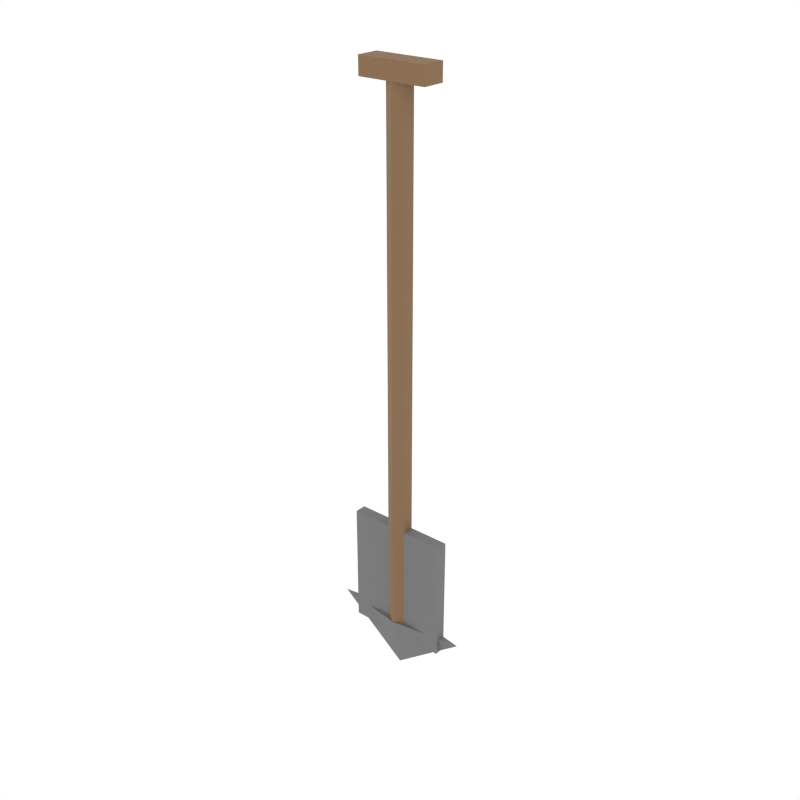 # Source: basic_shovel.blend  (saved by Blender 5.1.30; exported with 4.5.12 LTS)
import bpy
from mathutils import Matrix  # noqa: F401  (used for matrix-valued properties, if any)

bpy.ops.wm.read_factory_settings(use_empty=True)
scene = bpy.context.scene
scene.name = 'Scene'

# ---- collections
col_collection_1 = bpy.data.collections.new('Collection 1'); scene.collection.children.link(col_collection_1)

# ---- materials (node trees are filled in below, after node groups)
mat_woodhandle = bpy.data.materials.new('WoodHandle')
mat_ironhead = bpy.data.materials.new('IronHead')

# ---- material node trees
mat_woodhandle.use_nodes = True; mat_woodhandle.node_tree.nodes.clear()
_N = mat_woodhandle.node_tree.nodes; _L = mat_woodhandle.node_tree.links
n0 = _N.new('ShaderNodeBsdfPrincipled'); n0.name = 'Principled BSDF'; n0.location = (-200, 100)
n0.inputs[0].default_value = (0.2392, 0.1412, 0.07059, 1.0)
n0.inputs[2].default_value = 0.9
n1 = _N.new('ShaderNodeOutputMaterial'); n1.name = 'Material Output'; n1.location = (200, 100)
_L.new(n0.outputs[0], n1.inputs[0])
n1.is_active_output = True
mat_ironhead.use_nodes = True; mat_ironhead.node_tree.nodes.clear()
_N = mat_ironhead.node_tree.nodes; _L = mat_ironhead.node_tree.links
n0 = _N.new('ShaderNodeBsdfPrincipled'); n0.name = 'Principled BSDF'; n0.location = (-200, 100)
n0.inputs[0].default_value = (0.1765, 0.1765, 0.1765, 1.0)
n0.inputs[2].default_value = 0.9
n1 = _N.new('ShaderNodeOutputMaterial'); n1.name = 'Material Output'; n1.location = (200, 100)
_L.new(n0.outputs[0], n1.inputs[0])
n1.is_active_output = True

# ---- world
world_world = bpy.data.worlds.new('World'); scene.world = world_world
world_world.use_nodes = True; world_world.node_tree.nodes.clear()
_N = world_world.node_tree.nodes; _L = world_world.node_tree.links
n0 = _N.new('ShaderNodeOutputWorld'); n0.name = 'World Output'; n0.location = (280, 0)
n1 = _N.new('ShaderNodeBackground'); n1.name = 'Background'; n1.location = (0, 0)
n1.inputs[0].default_value = (1.0, 1.0, 1.0, 1.0)
n2 = _N.new('NodeFrame'); n2.name = 'Frame'; n2.location = (0, 0)
n2.label = 'Versioning: Use Nodes was removed'
n2.width = 150
n0.parent = n2
n1.parent = n2
_L.new(n1.outputs[0], n0.inputs[0])
n0.is_active_output = True
world_world.color = (1.0, 1.0, 1.0)
world_world.use_sun_shadow = False
world_world.sun_shadow_jitter_overblur = 0.0
world_world.cycles.sampling_method = 'NONE'
world_world.cycles.sample_map_resolution = 256

# ---- meshes
me_cylinder_057 = bpy.data.meshes.new('Cylinder.057')
me_cylinder_057.from_pydata([(0.0, 0.02, -0.475), (0.0, 0.02, 0.475), (0.01732, 0.01, -0.475), (0.01732, 0.01, 0.475), (0.01732, -0.01, -0.475), (0.01732, -0.01, 0.475), (0.0, -0.02, -0.475), (0.0, -0.02, 0.475), (-0.01732, -0.01, -0.475), (-0.01732, -0.01, 0.475), (-0.01732, 0.01, -0.475), (-0.01732, 0.01, 0.475)], [], [(0, 1, 3, 2), (2, 3, 5, 4), (4, 5, 7, 6), (6, 7, 9, 8), (3, 1, 11, 9, 7, 5), (8, 9, 11, 10), (10, 11, 1, 0), (0, 2, 4, 6, 8, 10)])
_uv = me_cylinder_057.uv_layers.new(name='UVMap')
_uv.uv.foreach_set('vector', [1.0, 0.5, 1.0, 1.0, 0.8333, 1.0, 0.8333, 0.5, 0.8333, 0.5, 0.8333, 1.0, 0.6667, 1.0, 0.6667, 0.5, 0.6667, 0.5, 0.6667, 1.0, 0.5, 1.0, 0.5, 0.5, 0.5, 0.5, 0.5, 1.0, 0.3333, 1.0, 0.3333, 0.5, 0.4578, 0.37, 0.25, 0.49, 0.04215, 0.37, 0.04215, 0.13, 0.25, 0.01, 0.4578, 0.13, 0.3333, 0.5, 0.3333, 1.0, 0.1667, 1.0, 0.1667, 0.5, 0.1667, 0.5, 0.1667, 1.0, -8.941e-08, 1.0, -8.941e-08, 0.5, 0.75, 0.49, 0.9578, 0.37, 0.9578, 0.13, 0.75, 0.01, 0.5422, 0.13, 0.5422, 0.37])
me_cylinder_057.materials.append(mat_woodhandle)
me_cylinder_057.update()
me_cube_050 = bpy.data.meshes.new('Cube.050')
me_cube_050.from_pydata([(-0.06, -0.02, -0.015), (-0.06, -0.02, 0.015), (-0.06, 0.02, -0.015), (-0.06, 0.02, 0.015), (0.06, -0.02, -0.015), (0.06, -0.02, 0.015), (0.06, 0.02, -0.015), (0.06, 0.02, 0.015)], [], [(0, 1, 3, 2), (2, 3, 7, 6), (6, 7, 5, 4), (4, 5, 1, 0), (2, 6, 4, 0), (7, 3, 1, 5)])
_uv = me_cube_050.uv_layers.new(name='UVMap')
_uv.uv.foreach_set('vector', [0.375, 0.0, 0.625, 0.0, 0.625, 0.25, 0.375, 0.25, 0.375, 0.25, 0.625, 0.25, 0.625, 0.5, 0.375, 0.5, 0.375, 0.5, 0.625, 0.5, 0.625, 0.75, 0.375, 0.75, 0.375, 0.75, 0.625, 0.75, 0.625, 1.0, 0.375, 1.0, 0.125, 0.5, 0.375, 0.5, 0.375, 0.75, 0.125, 0.75, 0.625, 0.5, 0.875, 0.5, 0.875, 0.75, 0.625, 0.75])
me_cube_050.materials.append(mat_woodhandle)
me_cube_050.update()
me_cube_051 = bpy.data.meshes.new('Cube.051')
me_cube_051.from_pydata([(-0.09, -0.01, -0.11), (-0.09, -0.01, 0.11), (-0.09, 0.01, -0.11), (-0.09, 0.01, 0.11), (0.09, -0.01, -0.11), (0.09, -0.01, 0.11), (0.09, 0.01, -0.11), (0.09, 0.01, 0.11)], [], [(0, 1, 3, 2), (2, 3, 7, 6), (6, 7, 5, 4), (4, 5, 1, 0), (2, 6, 4, 0), (7, 3, 1, 5)])
_uv = me_cube_051.uv_layers.new(name='UVMap')
_uv.uv.foreach_set('vector', [0.375, 0.0, 0.625, 0.0, 0.625, 0.25, 0.375, 0.25, 0.375, 0.25, 0.625, 0.25, 0.625, 0.5, 0.375, 0.5, 0.375, 0.5, 0.625, 0.5, 0.625, 0.75, 0.375, 0.75, 0.375, 0.75, 0.625, 0.75, 0.625, 1.0, 0.375, 1.0, 0.125, 0.5, 0.375, 0.5, 0.375, 0.75, 0.125, 0.75, 0.625, 0.5, 0.875, 0.5, 0.875, 0.75, 0.625, 0.75])
me_cube_051.materials.append(mat_ironhead)
me_cube_051.update()
me_cone_030 = bpy.data.meshes.new('Cone.030')
me_cone_030.from_pydata([(4.371e-09, 0.02, 0.05), (-0.127, 0.0, 0.05), (4.371e-09, -0.02, 0.05), (0.127, 0.0, 0.05), (-4.371e-09, 0.0, -0.05)], [], [(0, 4, 1), (1, 4, 2), (0, 1, 2, 3), (2, 4, 3), (3, 4, 0)])
_uv = me_cone_030.uv_layers.new(name='UVMap')
_uv.uv.foreach_set('vector', [0.25, 0.49, 0.25, 0.25, 0.49, 0.25, 0.49, 0.25, 0.25, 0.25, 0.25, 0.01, 0.75, 0.49, 0.99, 0.25, 0.75, 0.01, 0.51, 0.25, 0.25, 0.01, 0.25, 0.25, 0.01, 0.25, 0.01, 0.25, 0.25, 0.25, 0.25, 0.49])
me_cone_030.materials.append(mat_ironhead)
me_cone_030.update()

# ---- objects
ob_cylinder = bpy.data.objects.new('Cylinder', me_cylinder_057)
ob_cube = bpy.data.objects.new('Cube', me_cube_050)
ob_cube_001 = bpy.data.objects.new('Cube.001', me_cube_051)
ob_cone = bpy.data.objects.new('Cone', me_cone_030)

# ---- transforms, parenting, visibility, modifiers, constraints
ob_cylinder.location = (0.0, 0.0, 0.475)
ob_cube.location = (0.0, 0.0, 0.95)
ob_cube_001.location = (0.0, 0.0, 0.08)
ob_cone.location = (0.0, 0.0, -0.05)

# ---- collection membership
scene.collection.objects.link(ob_cylinder)
scene.collection.objects.link(ob_cube)
scene.collection.objects.link(ob_cube_001)
scene.collection.objects.link(ob_cone)

# ---- scene / render settings (as saved in the file)
scene.frame_start = 1; scene.frame_end = 250; scene.frame_set(0)
scene.render.engine = 'CYCLES'
scene.render.resolution_x = 1000
scene.render.resolution_y = 1000
scene.render.dither_intensity = 0.0
scene.render.bake_type = 'DISPLACEMENT'
scene.render.bake_bias = 0.0
scene.render.bake_samples = 0
scene.cycles.samples = 200
scene.cycles.sampling_pattern = 'TABULATED_SOBOL'
scene.cycles.light_sampling_threshold = 0.0
scene.cycles.use_adaptive_sampling = False
scene.cycles.use_light_tree = False
scene.cycles.caustics_reflective = False
scene.cycles.caustics_refractive = False
scene.cycles.blur_glossy = 0.0
scene.cycles.max_bounces = 2
scene.cycles.pixel_filter_type = 'GAUSSIAN'
scene.cycles.sample_clamp_indirect = 0.0
scene.view_settings.view_transform = 'Standard'
bpy.context.view_layer.update()

# ---- added for rendering (the .blend has no active camera): camera
cam_auto = bpy.data.cameras.new('AutoCamera')
cam_auto.lens = 50.0
cam_auto.sensor_width = 36.0
cam_auto.clip_end = 1000.0
ob_auto_camera = bpy.data.objects.new('AutoCamera', cam_auto)
scene.collection.objects.link(ob_auto_camera)
ob_auto_camera.location = (1.01368, -1.21641, 1.24344)
ob_auto_camera.rotation_euler = (1.09748, -7.21219e-08, 0.694738)
scene.camera = ob_auto_camera
bpy.context.view_layer.update()
